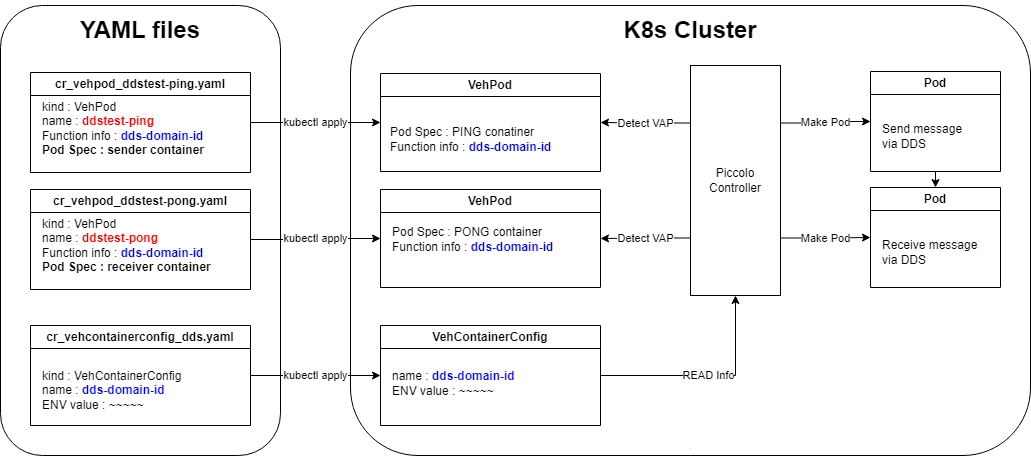

The diagram above was exported from draw.io. Its source (the exported page's mxGraphModel, read from the mxfile embedded in the PNG):
<mxGraphModel dx="1418" dy="828" grid="1" gridSize="10" guides="1" tooltips="1" connect="1" arrows="1" fold="1" page="1" pageScale="1" pageWidth="1169" pageHeight="827" math="0" shadow="0">
  <root>
    <mxCell id="0" />
    <mxCell id="1" parent="0" />
    <mxCell id="MHd4tFl28jQDfsMx3L62-2" value="&lt;h1&gt;K8s Cluster&lt;/h1&gt;" style="rounded=1;whiteSpace=wrap;html=1;spacing=0;spacingBottom=400;fillColor=none;" parent="1" vertex="1">
      <mxGeometry x="390" y="40" width="680" height="450" as="geometry" />
    </mxCell>
    <mxCell id="0Lvin2ngda4xUtQWxkm--6" value="Detect VAP" style="edgeStyle=orthogonalEdgeStyle;rounded=0;orthogonalLoop=1;jettySize=auto;html=1;exitX=0;exitY=0.25;exitDx=0;exitDy=0;entryX=1;entryY=0.5;entryDx=0;entryDy=0;" parent="1" source="MHd4tFl28jQDfsMx3L62-14" target="MHd4tFl28jQDfsMx3L62-25" edge="1">
      <mxGeometry relative="1" as="geometry" />
    </mxCell>
    <mxCell id="0Lvin2ngda4xUtQWxkm--7" value="Detect VAP" style="edgeStyle=orthogonalEdgeStyle;rounded=0;orthogonalLoop=1;jettySize=auto;html=1;exitX=0;exitY=0.75;exitDx=0;exitDy=0;entryX=1;entryY=0.5;entryDx=0;entryDy=0;" parent="1" source="MHd4tFl28jQDfsMx3L62-14" target="MHd4tFl28jQDfsMx3L62-17" edge="1">
      <mxGeometry relative="1" as="geometry" />
    </mxCell>
    <mxCell id="0Lvin2ngda4xUtQWxkm--11" value="Make Pod" style="edgeStyle=orthogonalEdgeStyle;rounded=0;orthogonalLoop=1;jettySize=auto;html=1;exitX=1;exitY=0.25;exitDx=0;exitDy=0;entryX=0;entryY=0.5;entryDx=0;entryDy=0;" parent="1" source="MHd4tFl28jQDfsMx3L62-14" target="MHd4tFl28jQDfsMx3L62-37" edge="1">
      <mxGeometry relative="1" as="geometry" />
    </mxCell>
    <mxCell id="0Lvin2ngda4xUtQWxkm--12" value="Make Pod" style="edgeStyle=orthogonalEdgeStyle;rounded=0;orthogonalLoop=1;jettySize=auto;html=1;exitX=1;exitY=0.75;exitDx=0;exitDy=0;entryX=0;entryY=0.5;entryDx=0;entryDy=0;" parent="1" source="MHd4tFl28jQDfsMx3L62-14" target="0Lvin2ngda4xUtQWxkm--9" edge="1">
      <mxGeometry relative="1" as="geometry" />
    </mxCell>
    <mxCell id="MHd4tFl28jQDfsMx3L62-14" value="Piccolo Controller" style="rounded=0;whiteSpace=wrap;html=1;" parent="1" vertex="1">
      <mxGeometry x="730" y="100" width="90" height="230" as="geometry" />
    </mxCell>
    <mxCell id="MHd4tFl28jQDfsMx3L62-17" value="VehPod" style="swimlane;whiteSpace=wrap;html=1;" parent="1" vertex="1">
      <mxGeometry x="420" y="224" width="220" height="98" as="geometry" />
    </mxCell>
    <mxCell id="MHd4tFl28jQDfsMx3L62-18" value="Pod Spec : PONG container&lt;br&gt;Function info :&amp;nbsp;&lt;b style=&quot;border-color: var(--border-color);&quot;&gt;&lt;font style=&quot;border-color: var(--border-color);&quot; color=&quot;#0000ff&quot;&gt;dds-domain-id&lt;/font&gt;&lt;/b&gt;" style="text;html=1;align=left;verticalAlign=middle;resizable=0;points=[];autosize=1;strokeColor=none;fillColor=none;" parent="MHd4tFl28jQDfsMx3L62-17" vertex="1">
      <mxGeometry x="10" y="30" width="180" height="40" as="geometry" />
    </mxCell>
    <mxCell id="0Lvin2ngda4xUtQWxkm--8" value="READ Info" style="edgeStyle=orthogonalEdgeStyle;rounded=0;orthogonalLoop=1;jettySize=auto;html=1;exitX=1;exitY=0.5;exitDx=0;exitDy=0;entryX=0.5;entryY=1;entryDx=0;entryDy=0;" parent="1" source="MHd4tFl28jQDfsMx3L62-19" target="MHd4tFl28jQDfsMx3L62-14" edge="1">
      <mxGeometry relative="1" as="geometry" />
    </mxCell>
    <mxCell id="MHd4tFl28jQDfsMx3L62-19" value="VehContainerConfig" style="swimlane;whiteSpace=wrap;html=1;" parent="1" vertex="1">
      <mxGeometry x="420" y="360" width="220" height="100" as="geometry" />
    </mxCell>
    <mxCell id="MHd4tFl28jQDfsMx3L62-20" value="name : &lt;b&gt;&lt;font color=&quot;#0000ff&quot;&gt;dds-domain-id&lt;/font&gt;&lt;/b&gt;&lt;br&gt;ENV value : ~~~~~" style="text;html=1;align=left;verticalAlign=middle;resizable=0;points=[];autosize=1;strokeColor=none;fillColor=none;" parent="MHd4tFl28jQDfsMx3L62-19" vertex="1">
      <mxGeometry x="10" y="38" width="150" height="40" as="geometry" />
    </mxCell>
    <mxCell id="MHd4tFl28jQDfsMx3L62-28" value="kubectl apply" style="edgeStyle=orthogonalEdgeStyle;rounded=0;orthogonalLoop=1;jettySize=auto;html=1;exitX=1;exitY=0.5;exitDx=0;exitDy=0;entryX=0;entryY=0.5;entryDx=0;entryDy=0;" parent="1" source="0Lvin2ngda4xUtQWxkm--1" target="MHd4tFl28jQDfsMx3L62-25" edge="1">
      <mxGeometry relative="1" as="geometry" />
    </mxCell>
    <mxCell id="MHd4tFl28jQDfsMx3L62-24" value="kubectl apply" style="edgeStyle=orthogonalEdgeStyle;rounded=0;orthogonalLoop=1;jettySize=auto;html=1;exitX=1;exitY=0.5;exitDx=0;exitDy=0;entryX=0;entryY=0.5;entryDx=0;entryDy=0;" parent="1" source="MHd4tFl28jQDfsMx3L62-5" target="MHd4tFl28jQDfsMx3L62-17" edge="1">
      <mxGeometry relative="1" as="geometry" />
    </mxCell>
    <mxCell id="MHd4tFl28jQDfsMx3L62-5" value="cr_vehpod_ddstest-pong.yaml" style="swimlane;whiteSpace=wrap;html=1;" parent="1" vertex="1">
      <mxGeometry x="70" y="224" width="220" height="100" as="geometry" />
    </mxCell>
    <mxCell id="MHd4tFl28jQDfsMx3L62-6" value="kind : VehPod&lt;br&gt;name : &lt;b&gt;&lt;font color=&quot;#ff0000&quot;&gt;ddstest-pong&lt;/font&gt;&lt;/b&gt;&lt;br&gt;Function info : &lt;b style=&quot;&quot;&gt;&lt;font color=&quot;#0000ff&quot;&gt;dds-domain-id&lt;/font&gt;&lt;br&gt;Pod Spec : receiver container&lt;br&gt;&lt;/b&gt;" style="text;html=1;align=left;verticalAlign=middle;resizable=0;points=[];autosize=1;strokeColor=none;fillColor=none;" parent="MHd4tFl28jQDfsMx3L62-5" vertex="1">
      <mxGeometry x="10" y="21" width="190" height="70" as="geometry" />
    </mxCell>
    <mxCell id="MHd4tFl28jQDfsMx3L62-23" value="kubectl apply" style="edgeStyle=orthogonalEdgeStyle;rounded=0;orthogonalLoop=1;jettySize=auto;html=1;exitX=1;exitY=0.5;exitDx=0;exitDy=0;entryX=0;entryY=0.5;entryDx=0;entryDy=0;" parent="1" source="MHd4tFl28jQDfsMx3L62-7" target="MHd4tFl28jQDfsMx3L62-19" edge="1">
      <mxGeometry relative="1" as="geometry" />
    </mxCell>
    <mxCell id="MHd4tFl28jQDfsMx3L62-7" value="cr_vehcontainerconfig_dds.yaml" style="swimlane;whiteSpace=wrap;html=1;" parent="1" vertex="1">
      <mxGeometry x="70" y="360" width="220" height="100" as="geometry" />
    </mxCell>
    <mxCell id="MHd4tFl28jQDfsMx3L62-8" value="kind : VehContainerConfig&lt;br&gt;name : &lt;b&gt;&lt;font color=&quot;#0000ff&quot;&gt;dds-domain-id&lt;/font&gt;&lt;/b&gt;&lt;br&gt;ENV value : ~~~~~" style="text;html=1;align=left;verticalAlign=middle;resizable=0;points=[];autosize=1;strokeColor=none;fillColor=none;" parent="MHd4tFl28jQDfsMx3L62-7" vertex="1">
      <mxGeometry x="10" y="35" width="160" height="60" as="geometry" />
    </mxCell>
    <mxCell id="MHd4tFl28jQDfsMx3L62-12" value="&lt;h1&gt;YAML files&lt;/h1&gt;" style="rounded=1;whiteSpace=wrap;html=1;fillColor=none;spacingBottom=400;" parent="1" vertex="1">
      <mxGeometry x="40" y="40" width="280" height="450" as="geometry" />
    </mxCell>
    <mxCell id="MHd4tFl28jQDfsMx3L62-25" value="VehPod" style="swimlane;whiteSpace=wrap;html=1;" parent="1" vertex="1">
      <mxGeometry x="420" y="108" width="220" height="98" as="geometry">
        <mxRectangle x="200" y="120" width="170" height="30" as="alternateBounds" />
      </mxGeometry>
    </mxCell>
    <mxCell id="MHd4tFl28jQDfsMx3L62-26" value="Pod Spec : PING conatiner&lt;br&gt;Function info : &lt;b&gt;&lt;font color=&quot;#0000ff&quot;&gt;dds-domain-id&lt;/font&gt;&lt;/b&gt;" style="text;html=1;align=left;verticalAlign=middle;resizable=0;points=[];autosize=1;strokeColor=none;fillColor=none;" parent="MHd4tFl28jQDfsMx3L62-25" vertex="1">
      <mxGeometry x="8" y="46" width="180" height="40" as="geometry" />
    </mxCell>
    <mxCell id="0Lvin2ngda4xUtQWxkm--13" style="edgeStyle=orthogonalEdgeStyle;rounded=0;orthogonalLoop=1;jettySize=auto;html=1;exitX=0.5;exitY=1;exitDx=0;exitDy=0;entryX=0.5;entryY=0;entryDx=0;entryDy=0;" parent="1" source="MHd4tFl28jQDfsMx3L62-37" target="0Lvin2ngda4xUtQWxkm--9" edge="1">
      <mxGeometry relative="1" as="geometry" />
    </mxCell>
    <mxCell id="MHd4tFl28jQDfsMx3L62-37" value="Pod" style="swimlane;whiteSpace=wrap;html=1;" parent="1" vertex="1">
      <mxGeometry x="910" y="106" width="130" height="100" as="geometry" />
    </mxCell>
    <mxCell id="MHd4tFl28jQDfsMx3L62-38" value="Send message&lt;br&gt;via DDS" style="text;html=1;align=left;verticalAlign=middle;resizable=0;points=[];autosize=1;strokeColor=none;fillColor=none;" parent="MHd4tFl28jQDfsMx3L62-37" vertex="1">
      <mxGeometry x="10" y="45" width="100" height="40" as="geometry" />
    </mxCell>
    <mxCell id="0Lvin2ngda4xUtQWxkm--1" value="cr_vehpod_ddstest-ping.yaml" style="swimlane;whiteSpace=wrap;html=1;" parent="1" vertex="1">
      <mxGeometry x="70" y="107" width="220" height="100" as="geometry" />
    </mxCell>
    <mxCell id="0Lvin2ngda4xUtQWxkm--2" value="kind : VehPod&lt;br&gt;name : &lt;b&gt;&lt;font color=&quot;#ff0000&quot;&gt;ddstest-ping&lt;/font&gt;&lt;/b&gt;&lt;br&gt;Function info : &lt;b style=&quot;&quot;&gt;&lt;font color=&quot;#0000ff&quot;&gt;dds-domain-id&lt;/font&gt;&lt;br&gt;Pod Spec : sender container&lt;br&gt;&lt;/b&gt;" style="text;html=1;align=left;verticalAlign=middle;resizable=0;points=[];autosize=1;strokeColor=none;fillColor=none;" parent="0Lvin2ngda4xUtQWxkm--1" vertex="1">
      <mxGeometry x="10" y="21" width="190" height="70" as="geometry" />
    </mxCell>
    <mxCell id="0Lvin2ngda4xUtQWxkm--9" value="Pod" style="swimlane;whiteSpace=wrap;html=1;" parent="1" vertex="1">
      <mxGeometry x="910" y="222" width="130" height="100" as="geometry" />
    </mxCell>
    <mxCell id="0Lvin2ngda4xUtQWxkm--10" value="Receive message&lt;br&gt;via DDS" style="text;html=1;align=left;verticalAlign=middle;resizable=0;points=[];autosize=1;strokeColor=none;fillColor=none;" parent="0Lvin2ngda4xUtQWxkm--9" vertex="1">
      <mxGeometry x="10" y="45" width="120" height="40" as="geometry" />
    </mxCell>
  </root>
</mxGraphModel>